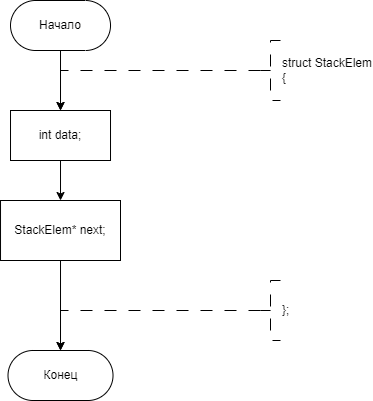

The diagram above was exported from draw.io. Its source (the exported page's mxGraphModel, read from the mxfile embedded in the PNG):
<mxGraphModel dx="1009" dy="669" grid="1" gridSize="10" guides="1" tooltips="1" connect="1" arrows="1" fold="1" page="1" pageScale="1" pageWidth="827" pageHeight="1169" math="0" shadow="0">
  <root>
    <mxCell id="WIyWlLk6GJQsqaUBKTNV-0" />
    <mxCell id="WIyWlLk6GJQsqaUBKTNV-1" parent="WIyWlLk6GJQsqaUBKTNV-0" />
    <mxCell id="x5ThzEdXiOOzZgezfpNB-4" style="edgeStyle=orthogonalEdgeStyle;rounded=0;orthogonalLoop=1;jettySize=auto;html=1;exitX=0.5;exitY=1;exitDx=0;exitDy=0;entryX=0.5;entryY=0;entryDx=0;entryDy=0;" edge="1" parent="WIyWlLk6GJQsqaUBKTNV-1" source="x5ThzEdXiOOzZgezfpNB-0" target="x5ThzEdXiOOzZgezfpNB-3">
      <mxGeometry relative="1" as="geometry" />
    </mxCell>
    <mxCell id="x5ThzEdXiOOzZgezfpNB-0" value="Начало" style="rounded=1;whiteSpace=wrap;html=1;arcSize=50;" vertex="1" parent="WIyWlLk6GJQsqaUBKTNV-1">
      <mxGeometry x="310.01" y="200" width="100" height="50" as="geometry" />
    </mxCell>
    <mxCell id="x5ThzEdXiOOzZgezfpNB-1" value="" style="edgeStyle=orthogonalEdgeStyle;rounded=0;orthogonalLoop=1;jettySize=auto;html=1;strokeWidth=1;dashed=1;dashPattern=12 12;exitX=0;exitY=0.5;exitDx=0;exitDy=0;exitPerimeter=0;entryX=0.5;entryY=0;entryDx=0;entryDy=0;" edge="1" parent="WIyWlLk6GJQsqaUBKTNV-1" source="x5ThzEdXiOOzZgezfpNB-2">
      <mxGeometry relative="1" as="geometry">
        <Array as="points">
          <mxPoint x="360" y="270" />
        </Array>
        <mxPoint x="360" y="310" as="targetPoint" />
        <mxPoint x="550" y="270" as="sourcePoint" />
      </mxGeometry>
    </mxCell>
    <mxCell id="x5ThzEdXiOOzZgezfpNB-2" value="&lt;div&gt;struct StackElem&lt;/div&gt;&lt;div&gt;{&lt;/div&gt;" style="strokeWidth=1;html=1;shape=mxgraph.flowchart.annotation_2;align=left;labelPosition=right;pointerEvents=1;dashed=1;dashPattern=12 12;" vertex="1" parent="WIyWlLk6GJQsqaUBKTNV-1">
      <mxGeometry x="560" y="240" width="20" height="60" as="geometry" />
    </mxCell>
    <mxCell id="x5ThzEdXiOOzZgezfpNB-6" value="" style="edgeStyle=orthogonalEdgeStyle;rounded=0;orthogonalLoop=1;jettySize=auto;html=1;" edge="1" parent="WIyWlLk6GJQsqaUBKTNV-1" source="x5ThzEdXiOOzZgezfpNB-3" target="x5ThzEdXiOOzZgezfpNB-5">
      <mxGeometry relative="1" as="geometry" />
    </mxCell>
    <mxCell id="x5ThzEdXiOOzZgezfpNB-3" value="int data;" style="whiteSpace=wrap;html=1;" vertex="1" parent="WIyWlLk6GJQsqaUBKTNV-1">
      <mxGeometry x="310.01" y="310" width="100" height="50" as="geometry" />
    </mxCell>
    <mxCell id="x5ThzEdXiOOzZgezfpNB-8" value="" style="edgeStyle=orthogonalEdgeStyle;rounded=0;orthogonalLoop=1;jettySize=auto;html=1;" edge="1" parent="WIyWlLk6GJQsqaUBKTNV-1" source="x5ThzEdXiOOzZgezfpNB-5" target="x5ThzEdXiOOzZgezfpNB-7">
      <mxGeometry relative="1" as="geometry" />
    </mxCell>
    <mxCell id="x5ThzEdXiOOzZgezfpNB-5" value="StackElem* next;" style="whiteSpace=wrap;html=1;" vertex="1" parent="WIyWlLk6GJQsqaUBKTNV-1">
      <mxGeometry x="300.02" y="400" width="119.98" height="60" as="geometry" />
    </mxCell>
    <mxCell id="x5ThzEdXiOOzZgezfpNB-7" value="Конец" style="rounded=1;whiteSpace=wrap;html=1;arcSize=50;" vertex="1" parent="WIyWlLk6GJQsqaUBKTNV-1">
      <mxGeometry x="307.51" y="550" width="105" height="50" as="geometry" />
    </mxCell>
    <mxCell id="x5ThzEdXiOOzZgezfpNB-9" value="" style="edgeStyle=orthogonalEdgeStyle;rounded=0;orthogonalLoop=1;jettySize=auto;html=1;strokeWidth=1;dashed=1;dashPattern=12 12;exitX=0;exitY=0.5;exitDx=0;exitDy=0;exitPerimeter=0;entryX=0.5;entryY=0;entryDx=0;entryDy=0;" edge="1" parent="WIyWlLk6GJQsqaUBKTNV-1" source="x5ThzEdXiOOzZgezfpNB-10">
      <mxGeometry relative="1" as="geometry">
        <Array as="points">
          <mxPoint x="360" y="510" />
        </Array>
        <mxPoint x="360" y="550" as="targetPoint" />
        <mxPoint x="550" y="510" as="sourcePoint" />
      </mxGeometry>
    </mxCell>
    <mxCell id="x5ThzEdXiOOzZgezfpNB-10" value="};" style="strokeWidth=1;html=1;shape=mxgraph.flowchart.annotation_2;align=left;labelPosition=right;pointerEvents=1;dashed=1;dashPattern=12 12;" vertex="1" parent="WIyWlLk6GJQsqaUBKTNV-1">
      <mxGeometry x="560" y="480" width="20" height="60" as="geometry" />
    </mxCell>
  </root>
</mxGraphModel>